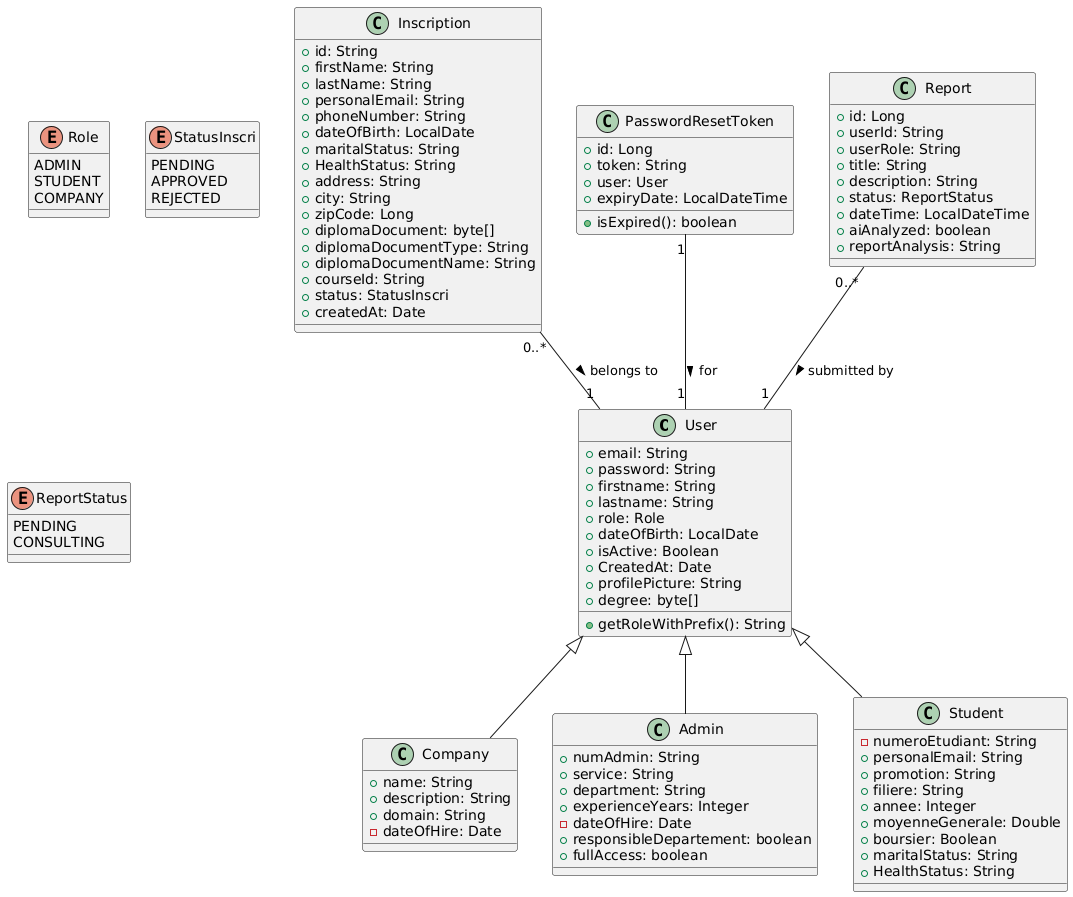

The diagram above was rendered by PlantUML. Its source (embedded in the PNG):
@startuml
class User {
    +email: String
    +password: String
    +firstname: String
    +lastname: String
    +role: Role
    +dateOfBirth: LocalDate
    +isActive: Boolean
    +CreatedAt: Date
    +profilePicture: String
    +degree: byte[]
    +getRoleWithPrefix(): String
}

enum Role {
    ADMIN
    STUDENT
    COMPANY
}

class Company extends User {
    +name: String
    +description: String
    +domain: String
    -dateOfHire: Date
}

class Admin extends User {
    +numAdmin: String
    +service: String
    +department: String
    +experienceYears: Integer
    -dateOfHire: Date
    +responsibleDepartement: boolean
    +fullAccess: boolean
}

class Student extends User {
    -numeroEtudiant: String
    +personalEmail: String
    +promotion: String
    +filiere: String
    +annee: Integer
    +moyenneGenerale: Double
    +boursier: Boolean
    +maritalStatus: String
    +HealthStatus: String
}

class Inscription {
    +id: String
    +firstName: String
    +lastName: String
    +personalEmail: String
    +phoneNumber: String
    +dateOfBirth: LocalDate
    +maritalStatus: String
    +HealthStatus: String
    +address: String
    +city: String
    +zipCode: Long
    +diplomaDocument: byte[]
    +diplomaDocumentType: String
    +diplomaDocumentName: String
    +courseId: String
    +status: StatusInscri
    +createdAt: Date
}

enum StatusInscri {
       PENDING 
       APPROVED 
       REJECTED
}

class PasswordResetToken {
    +id: Long
    +token: String
    +user: User
    +expiryDate: LocalDateTime
    +isExpired(): boolean
}

class Report {
    +id: Long
    +userId: String
    +userRole: String
    +title: String
    +description: String
    +status: ReportStatus
    +dateTime: LocalDateTime
    +aiAnalyzed: boolean
    +reportAnalysis: String
}

enum ReportStatus {
   PENDING 
   CONSULTING
}



' Relationships
Inscription "0..*" -- "1" User : belongs to >
PasswordResetToken "1" -- "1" User : for >
Report "0..*" -- "1" User : submitted by >
@enduml